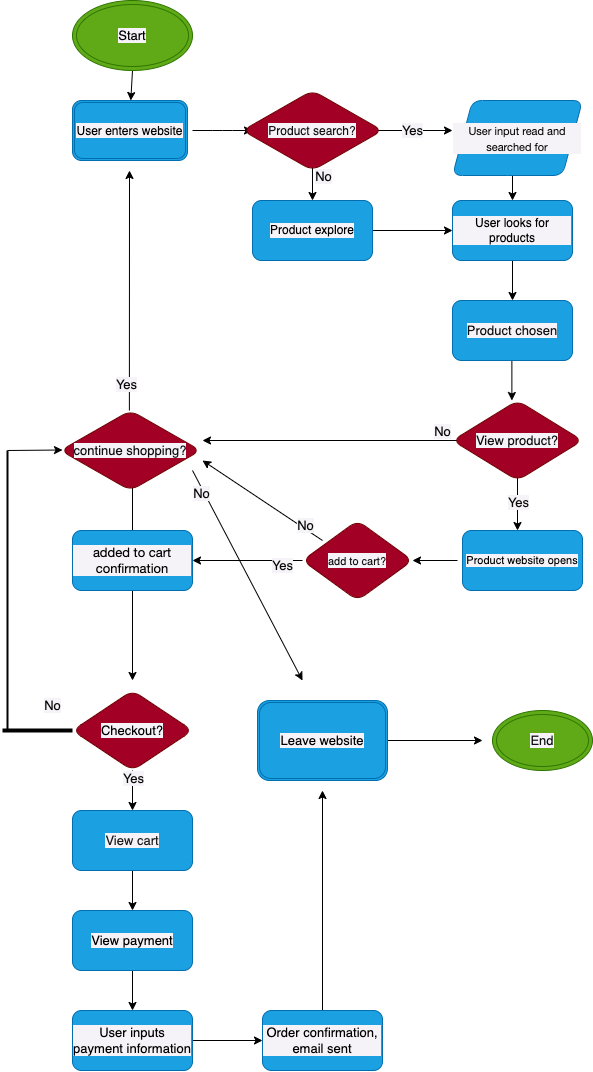

The diagram above was exported from draw.io. Its source (the exported page's mxGraphModel, read from the mxfile embedded in the PNG):
<mxGraphModel dx="1932" dy="2340" grid="1" gridSize="10" guides="1" tooltips="1" connect="1" arrows="1" fold="1" page="1" pageScale="1" pageWidth="850" pageHeight="1100" math="0" shadow="0">
  <root>
    <mxCell id="0" />
    <mxCell id="1" parent="0" />
    <mxCell id="10" value="" style="edgeStyle=none;html=1;fontSize=11;fontColor=#0a0a0a;labelBackgroundColor=#f5f3f7;labelBorderColor=none;" edge="1" parent="1">
      <mxGeometry relative="1" as="geometry">
        <mxPoint x="340" y="80" as="sourcePoint" />
        <mxPoint x="420" y="80" as="targetPoint" />
      </mxGeometry>
    </mxCell>
    <mxCell id="67" style="edgeStyle=none;html=1;fontSize=13;fontColor=#0a0a0a;labelBackgroundColor=#f5f3f7;labelBorderColor=none;" edge="1" parent="1">
      <mxGeometry relative="1" as="geometry">
        <mxPoint x="280" y="110" as="sourcePoint" />
        <mxPoint x="280" y="150" as="targetPoint" />
      </mxGeometry>
    </mxCell>
    <mxCell id="68" value="No" style="edgeLabel;html=1;align=center;verticalAlign=middle;resizable=0;points=[];fontSize=13;fontColor=#0a0a0a;labelBackgroundColor=#f5f3f7;labelBorderColor=none;" vertex="1" connectable="0" parent="67">
      <mxGeometry x="0.2667" y="2" relative="1" as="geometry">
        <mxPoint x="8" y="-10" as="offset" />
      </mxGeometry>
    </mxCell>
    <mxCell id="12" style="edgeStyle=none;html=1;fontSize=11;fontColor=#0a0a0a;startArrow=none;labelBackgroundColor=#f5f3f7;labelBorderColor=none;" edge="1" parent="1" source="4">
      <mxGeometry relative="1" as="geometry">
        <mxPoint x="300" y="180" as="targetPoint" />
        <mxPoint x="200" y="180" as="sourcePoint" />
        <Array as="points">
          <mxPoint x="240" y="180" />
        </Array>
      </mxGeometry>
    </mxCell>
    <mxCell id="9" value="" style="edgeStyle=none;html=1;fontSize=11;fontColor=#0a0a0a;labelBackgroundColor=#f5f3f7;labelBorderColor=none;" edge="1" parent="1">
      <mxGeometry relative="1" as="geometry">
        <mxPoint x="160" y="80" as="sourcePoint" />
        <mxPoint x="220" y="80" as="targetPoint" />
        <Array as="points">
          <mxPoint x="190" y="80" />
        </Array>
      </mxGeometry>
    </mxCell>
    <mxCell id="70" value="" style="edgeStyle=none;html=1;fontSize=13;fontColor=#0a0a0a;labelBackgroundColor=#f5f3f7;labelBorderColor=none;" edge="1" parent="1" target="7">
      <mxGeometry relative="1" as="geometry">
        <mxPoint x="480" y="110" as="sourcePoint" />
      </mxGeometry>
    </mxCell>
    <mxCell id="69" value="" style="edgeStyle=none;html=1;fontSize=13;fontColor=#0a0a0a;labelBackgroundColor=#f5f3f7;labelBorderColor=none;" edge="1" parent="1" source="7" target="26">
      <mxGeometry relative="1" as="geometry" />
    </mxCell>
    <mxCell id="7" value="&lt;font style=&quot;&quot; color=&quot;#000000&quot;&gt;User looks for products&lt;/font&gt;" style="whiteSpace=wrap;html=1;labelBackgroundColor=#f5f3f7;fontColor=#ffffff;rounded=1;labelBorderColor=none;fillColor=#1ba1e2;strokeColor=#006EAF;" vertex="1" parent="1">
      <mxGeometry x="420" y="150" width="120" height="60" as="geometry" />
    </mxCell>
    <mxCell id="82" value="Yes" style="edgeStyle=none;html=1;fontSize=13;fontColor=#0a0a0a;labelBackgroundColor=#f5f3f7;labelBorderColor=none;" edge="1" parent="1">
      <mxGeometry x="-0.6304" y="5" relative="1" as="geometry">
        <mxPoint x="160" y="510" as="targetPoint" />
        <mxPoint x="270" y="510" as="sourcePoint" />
        <mxPoint as="offset" />
      </mxGeometry>
    </mxCell>
    <mxCell id="88" style="edgeStyle=none;html=1;fontSize=13;fontColor=#0a0a0a;labelBackgroundColor=#f5f3f7;labelBorderColor=none;" edge="1" parent="1">
      <mxGeometry relative="1" as="geometry">
        <mxPoint x="170" y="410" as="targetPoint" />
        <mxPoint x="290" y="490" as="sourcePoint" />
      </mxGeometry>
    </mxCell>
    <mxCell id="89" value="No" style="edgeLabel;html=1;align=center;verticalAlign=middle;resizable=0;points=[];fontSize=13;fontColor=#0a0a0a;labelBackgroundColor=#f5f3f7;labelBorderColor=none;" vertex="1" connectable="0" parent="88">
      <mxGeometry x="-0.6741" y="-3" relative="1" as="geometry">
        <mxPoint as="offset" />
      </mxGeometry>
    </mxCell>
    <mxCell id="29" value="" style="edgeStyle=none;html=1;fontSize=13;fontColor=#0a0a0a;labelBackgroundColor=#f5f3f7;labelBorderColor=none;" edge="1" parent="1">
      <mxGeometry relative="1" as="geometry">
        <mxPoint x="425" y="510" as="sourcePoint" />
        <mxPoint x="380" y="510" as="targetPoint" />
      </mxGeometry>
    </mxCell>
    <mxCell id="24" value="" style="edgeStyle=none;html=1;fontSize=13;fontColor=#0a0a0a;labelBackgroundColor=#f5f3f7;labelBorderColor=none;" edge="1" parent="1" source="19">
      <mxGeometry relative="1" as="geometry">
        <mxPoint x="100" y="420" as="targetPoint" />
      </mxGeometry>
    </mxCell>
    <mxCell id="45" value="" style="edgeStyle=none;html=1;fontSize=13;fontColor=#0a0a0a;labelBackgroundColor=#f5f3f7;labelBorderColor=none;" edge="1" parent="1" source="19">
      <mxGeometry relative="1" as="geometry">
        <mxPoint x="100" y="630" as="targetPoint" />
      </mxGeometry>
    </mxCell>
    <mxCell id="19" value="&lt;span style=&quot;font-family: &amp;quot;Lato Extended&amp;quot;, Lato, &amp;quot;Helvetica Neue&amp;quot;, Helvetica, Arial, sans-serif; text-align: left;&quot;&gt;&lt;font color=&quot;#000000&quot; style=&quot;font-size: 13px;&quot;&gt;added to cart confirmation&lt;/font&gt;&lt;/span&gt;" style="whiteSpace=wrap;html=1;labelBackgroundColor=#f5f3f7;fontSize=11;fontColor=#ffffff;rounded=1;labelBorderColor=none;fillColor=#1ba1e2;strokeColor=#006EAF;" vertex="1" parent="1">
      <mxGeometry x="40" y="480" width="120" height="60" as="geometry" />
    </mxCell>
    <mxCell id="25" style="edgeStyle=none;html=1;fontSize=13;fontColor=#0a0a0a;exitX=0.25;exitY=0;exitDx=0;exitDy=0;labelBackgroundColor=#f5f3f7;labelBorderColor=none;" edge="1" parent="1">
      <mxGeometry relative="1" as="geometry">
        <mxPoint x="97" y="120" as="targetPoint" />
        <mxPoint x="96.88" y="360" as="sourcePoint" />
      </mxGeometry>
    </mxCell>
    <mxCell id="79" value="Yes" style="edgeLabel;html=1;align=center;verticalAlign=middle;resizable=0;points=[];fontSize=13;fontColor=#0a0a0a;labelBackgroundColor=#f5f3f7;labelBorderColor=none;" vertex="1" connectable="0" parent="25">
      <mxGeometry x="-0.294" y="4" relative="1" as="geometry">
        <mxPoint y="59" as="offset" />
      </mxGeometry>
    </mxCell>
    <mxCell id="80" value="No" style="edgeStyle=none;html=1;exitX=1;exitY=1;exitDx=0;exitDy=0;fontSize=13;fontColor=#0a0a0a;labelBackgroundColor=#f5f3f7;labelBorderColor=none;" edge="1" parent="1">
      <mxGeometry x="-0.7805" y="-2" relative="1" as="geometry">
        <mxPoint x="270" y="630" as="targetPoint" />
        <mxPoint x="160" y="420" as="sourcePoint" />
        <mxPoint x="-1" as="offset" />
      </mxGeometry>
    </mxCell>
    <mxCell id="36" style="edgeStyle=none;html=1;fontSize=13;fontColor=#0a0a0a;labelBackgroundColor=#f5f3f7;labelBorderColor=none;" edge="1" parent="1">
      <mxGeometry relative="1" as="geometry">
        <mxPoint x="479.38" y="350" as="targetPoint" />
        <mxPoint x="479.38" y="310" as="sourcePoint" />
      </mxGeometry>
    </mxCell>
    <mxCell id="26" value="&lt;font color=&quot;#131111&quot;&gt;Product chosen&lt;/font&gt;" style="whiteSpace=wrap;html=1;labelBackgroundColor=#f5f3f7;fontSize=13;fontColor=#ffffff;rounded=1;labelBorderColor=none;fillColor=#1ba1e2;strokeColor=#006EAF;" vertex="1" parent="1">
      <mxGeometry x="420" y="250" width="120" height="60" as="geometry" />
    </mxCell>
    <mxCell id="76" value="" style="edgeStyle=none;html=1;fontSize=13;fontColor=#0a0a0a;entryX=0.5;entryY=0;entryDx=0;entryDy=0;labelBackgroundColor=#f5f3f7;labelBorderColor=none;" edge="1" parent="1">
      <mxGeometry relative="1" as="geometry">
        <mxPoint x="485" y="420" as="sourcePoint" />
        <mxPoint x="485" y="480" as="targetPoint" />
      </mxGeometry>
    </mxCell>
    <mxCell id="78" value="Yes" style="edgeLabel;html=1;align=center;verticalAlign=middle;resizable=0;points=[];fontSize=13;fontColor=#0a0a0a;labelBackgroundColor=#f5f3f7;labelBorderColor=none;" vertex="1" connectable="0" parent="76">
      <mxGeometry x="0.0035" relative="1" as="geometry">
        <mxPoint as="offset" />
      </mxGeometry>
    </mxCell>
    <mxCell id="83" style="edgeStyle=none;html=1;fontSize=13;fontColor=#0a0a0a;labelBackgroundColor=#f5f3f7;labelBorderColor=none;" edge="1" parent="1">
      <mxGeometry relative="1" as="geometry">
        <mxPoint x="170" y="390" as="targetPoint" />
        <mxPoint x="425" y="390" as="sourcePoint" />
      </mxGeometry>
    </mxCell>
    <mxCell id="84" value="No" style="edgeLabel;html=1;align=center;verticalAlign=middle;resizable=0;points=[];fontSize=13;fontColor=#0a0a0a;labelBackgroundColor=#f5f3f7;labelBorderColor=none;" vertex="1" connectable="0" parent="83">
      <mxGeometry x="-0.7342" y="-4" relative="1" as="geometry">
        <mxPoint x="19" y="-6" as="offset" />
      </mxGeometry>
    </mxCell>
    <mxCell id="46" value="" style="edgeStyle=none;html=1;fontSize=13;fontColor=#0a0a0a;labelBackgroundColor=#f5f3f7;labelBorderColor=none;" edge="1" parent="1" target="40">
      <mxGeometry relative="1" as="geometry">
        <mxPoint x="100" y="720" as="sourcePoint" />
      </mxGeometry>
    </mxCell>
    <mxCell id="90" value="Yes" style="edgeLabel;html=1;align=center;verticalAlign=middle;resizable=0;points=[];fontSize=13;fontColor=#0a0a0a;labelBackgroundColor=#f5f3f7;labelBorderColor=none;" vertex="1" connectable="0" parent="46">
      <mxGeometry x="-0.6188" relative="1" as="geometry">
        <mxPoint as="offset" />
      </mxGeometry>
    </mxCell>
    <mxCell id="47" value="" style="edgeStyle=none;html=1;fontSize=13;fontColor=#0a0a0a;labelBackgroundColor=#f5f3f7;labelBorderColor=none;" edge="1" parent="1" source="40" target="41">
      <mxGeometry relative="1" as="geometry" />
    </mxCell>
    <mxCell id="40" value="&lt;font style=&quot;&quot; color=&quot;#1d1b1b&quot;&gt;View cart&lt;/font&gt;" style="whiteSpace=wrap;html=1;labelBackgroundColor=#f5f3f7;fontSize=13;fontColor=#ffffff;rounded=1;labelBorderColor=none;fillColor=#1ba1e2;strokeColor=#006EAF;" vertex="1" parent="1">
      <mxGeometry x="40" y="760" width="120" height="60" as="geometry" />
    </mxCell>
    <mxCell id="49" value="" style="edgeStyle=none;html=1;fontSize=13;fontColor=#0a0a0a;labelBackgroundColor=#f5f3f7;labelBorderColor=none;" edge="1" parent="1" source="41" target="42">
      <mxGeometry relative="1" as="geometry" />
    </mxCell>
    <mxCell id="41" value="&lt;font style=&quot;&quot; color=&quot;#000000&quot;&gt;View payment&lt;/font&gt;" style="whiteSpace=wrap;html=1;labelBackgroundColor=#f5f3f7;fontSize=13;fontColor=#ffffff;rounded=1;labelBorderColor=none;fillColor=#1ba1e2;strokeColor=#006EAF;" vertex="1" parent="1">
      <mxGeometry x="40" y="860" width="120" height="60" as="geometry" />
    </mxCell>
    <mxCell id="50" value="" style="edgeStyle=none;html=1;fontSize=13;fontColor=#0a0a0a;labelBackgroundColor=#f5f3f7;labelBorderColor=none;" edge="1" parent="1" source="42" target="44">
      <mxGeometry relative="1" as="geometry" />
    </mxCell>
    <mxCell id="42" value="&lt;font style=&quot;&quot; color=&quot;#000000&quot;&gt;User inputs payment information&lt;/font&gt;" style="whiteSpace=wrap;html=1;labelBackgroundColor=#f5f3f7;fontSize=13;fontColor=#ffffff;rounded=1;labelBorderColor=none;fillColor=#1ba1e2;strokeColor=#006EAF;" vertex="1" parent="1">
      <mxGeometry x="40" y="960" width="120" height="60" as="geometry" />
    </mxCell>
    <mxCell id="110" style="edgeStyle=none;html=1;fontSize=13;fontColor=#0a0a0a;labelBackgroundColor=#f5f3f7;labelBorderColor=none;" edge="1" parent="1" source="44">
      <mxGeometry relative="1" as="geometry">
        <mxPoint x="290" y="740" as="targetPoint" />
      </mxGeometry>
    </mxCell>
    <mxCell id="44" value="&lt;font style=&quot;&quot; color=&quot;#000000&quot;&gt;Order confirmation, email sent&lt;/font&gt;" style="whiteSpace=wrap;html=1;labelBackgroundColor=#f5f3f7;fontSize=13;fontColor=#ffffff;rounded=1;labelBorderColor=none;fillColor=#1ba1e2;strokeColor=#006EAF;" vertex="1" parent="1">
      <mxGeometry x="230" y="960" width="120" height="60" as="geometry" />
    </mxCell>
    <mxCell id="59" value="&lt;span style=&quot;font-size: 12px;&quot;&gt;&lt;font color=&quot;#000000&quot;&gt;User enters website&lt;/font&gt;&lt;/span&gt;" style="shape=ext;double=1;rounded=1;whiteSpace=wrap;html=1;labelBackgroundColor=#f5f3f7;fontSize=13;fontColor=#ffffff;labelBorderColor=none;fillColor=#1ba1e2;strokeColor=#006EAF;" vertex="1" parent="1">
      <mxGeometry x="40" y="50" width="115" height="60" as="geometry" />
    </mxCell>
    <mxCell id="98" style="edgeStyle=none;html=1;fontSize=13;fontColor=#0a0a0a;labelBackgroundColor=#f5f3f7;labelBorderColor=none;" edge="1" parent="1" source="60">
      <mxGeometry relative="1" as="geometry">
        <mxPoint x="450" y="690" as="targetPoint" />
      </mxGeometry>
    </mxCell>
    <mxCell id="60" value="&lt;span style=&quot;font-family: Helvetica; font-size: 13px; font-style: normal; font-variant-ligatures: normal; font-variant-caps: normal; font-weight: 400; letter-spacing: normal; orphans: 2; text-align: center; text-indent: 0px; text-transform: none; widows: 2; word-spacing: 0px; -webkit-text-stroke-width: 0px; text-decoration-thickness: initial; text-decoration-style: initial; text-decoration-color: initial; float: none; display: inline !important;&quot;&gt;&lt;font color=&quot;#000000&quot;&gt;Leave website&lt;/font&gt;&lt;/span&gt;" style="shape=ext;double=1;rounded=1;whiteSpace=wrap;html=1;labelBackgroundColor=#f5f3f7;fontSize=13;fontColor=#ffffff;labelBorderColor=none;fillColor=#1ba1e2;strokeColor=#006EAF;" vertex="1" parent="1">
      <mxGeometry x="225" y="650" width="130" height="80" as="geometry" />
    </mxCell>
    <mxCell id="64" value="" style="edgeStyle=none;html=1;fontSize=13;fontColor=#0a0a0a;labelBackgroundColor=#f5f3f7;labelBorderColor=none;" edge="1" parent="1" source="63" target="59">
      <mxGeometry relative="1" as="geometry" />
    </mxCell>
    <mxCell id="63" value="&lt;font style=&quot;&quot; color=&quot;#000000&quot;&gt;Start&lt;/font&gt;" style="ellipse;shape=doubleEllipse;whiteSpace=wrap;html=1;labelBackgroundColor=#f5f3f7;fontSize=13;fontColor=#ffffff;labelBorderColor=none;fillColor=#60a917;strokeColor=#2D7600;" vertex="1" parent="1">
      <mxGeometry x="40" y="-50" width="120" height="70" as="geometry" />
    </mxCell>
    <mxCell id="65" value="Yes" style="text;html=1;align=center;verticalAlign=middle;resizable=0;points=[];autosize=1;strokeColor=none;fillColor=none;fontSize=13;fontColor=#0a0a0a;labelBackgroundColor=#f5f3f7;labelBorderColor=none;" vertex="1" parent="1">
      <mxGeometry x="360" y="65" width="40" height="30" as="geometry" />
    </mxCell>
    <mxCell id="72" value="" style="edgeStyle=none;html=1;fontSize=13;fontColor=#0a0a0a;labelBackgroundColor=#f5f3f7;labelBorderColor=none;" edge="1" parent="1" source="4" target="7">
      <mxGeometry relative="1" as="geometry" />
    </mxCell>
    <mxCell id="4" value="&lt;font style=&quot;&quot; color=&quot;#000000&quot;&gt;Product explore&lt;/font&gt;" style="whiteSpace=wrap;html=1;rounded=1;fontColor=#ffffff;labelBackgroundColor=#f5f3f7;labelBorderColor=none;fillColor=#1ba1e2;strokeColor=#006EAF;" vertex="1" parent="1">
      <mxGeometry x="220" y="150" width="120" height="60" as="geometry" />
    </mxCell>
    <mxCell id="93" value="" style="line;strokeWidth=4;html=1;perimeter=backbonePerimeter;points=[];outlineConnect=0;labelBackgroundColor=#f5f3f7;fontSize=13;fontColor=#0a0a0a;labelBorderColor=none;" vertex="1" parent="1">
      <mxGeometry x="-30" y="675" width="70" height="10" as="geometry" />
    </mxCell>
    <mxCell id="95" style="edgeStyle=none;html=1;exitX=0;exitY=0.5;exitDx=0;exitDy=0;exitPerimeter=0;fontSize=13;fontColor=#0a0a0a;labelBackgroundColor=#f5f3f7;labelBorderColor=none;" edge="1" parent="1" source="94">
      <mxGeometry relative="1" as="geometry">
        <mxPoint x="30" y="399.5" as="targetPoint" />
      </mxGeometry>
    </mxCell>
    <mxCell id="94" value="" style="line;strokeWidth=2;direction=south;html=1;labelBackgroundColor=#f5f3f7;fontSize=13;fontColor=#0a0a0a;labelBorderColor=none;" vertex="1" parent="1">
      <mxGeometry x="-30" y="400" width="10" height="280" as="geometry" />
    </mxCell>
    <mxCell id="96" value="No" style="text;html=1;align=center;verticalAlign=middle;resizable=0;points=[];autosize=1;strokeColor=none;fillColor=none;fontSize=13;fontColor=#0a0a0a;labelBackgroundColor=#f5f3f7;labelBorderColor=none;" vertex="1" parent="1">
      <mxGeometry y="640" width="40" height="30" as="geometry" />
    </mxCell>
    <mxCell id="97" value="&lt;font style=&quot;&quot; color=&quot;#0f0f0f&quot;&gt;End&lt;/font&gt;" style="ellipse;shape=doubleEllipse;whiteSpace=wrap;html=1;labelBackgroundColor=#f5f3f7;fontSize=13;fontColor=#ffffff;labelBorderColor=none;fillColor=#60a917;strokeColor=#2D7600;" vertex="1" parent="1">
      <mxGeometry x="460" y="660" width="100" height="60" as="geometry" />
    </mxCell>
    <mxCell id="101" value="&lt;span style=&quot;font-family: &amp;quot;Lato Extended&amp;quot;, Lato, &amp;quot;Helvetica Neue&amp;quot;, Helvetica, Arial, sans-serif; font-size: 11px; text-align: left;&quot;&gt;&lt;font color=&quot;#100e0e&quot;&gt;User input read and searched for&lt;/font&gt;&lt;/span&gt;" style="shape=parallelogram;perimeter=parallelogramPerimeter;whiteSpace=wrap;html=1;fixedSize=1;rounded=1;labelBackgroundColor=#f5f3f7;fontSize=13;fontColor=#ffffff;fillColor=#1ba1e2;labelBorderColor=none;strokeColor=#006EAF;" vertex="1" parent="1">
      <mxGeometry x="420" y="50" width="130" height="75" as="geometry" />
    </mxCell>
    <mxCell id="102" value="View product?" style="rhombus;whiteSpace=wrap;html=1;rounded=1;labelBackgroundColor=#f5f3f7;fontSize=13;fontColor=#100f0f;fillColor=#a20025;labelBorderColor=none;strokeColor=#6F0000;" vertex="1" parent="1">
      <mxGeometry x="420" y="350" width="130" height="80" as="geometry" />
    </mxCell>
    <mxCell id="103" value="&lt;span style=&quot;font-family: Helvetica; font-size: 12px; font-style: normal; font-variant-ligatures: normal; font-variant-caps: normal; font-weight: 400; letter-spacing: normal; orphans: 2; text-align: center; text-indent: 0px; text-transform: none; widows: 2; word-spacing: 0px; -webkit-text-stroke-width: 0px; text-decoration-thickness: initial; text-decoration-style: initial; text-decoration-color: initial; float: none; display: inline !important;&quot;&gt;&lt;font style=&quot;&quot; color=&quot;#161313&quot;&gt;Product search?&lt;/font&gt;&lt;/span&gt;" style="rhombus;whiteSpace=wrap;html=1;rounded=1;labelBackgroundColor=#f5f3f7;fontSize=13;fontColor=#ffffff;fillColor=#a20025;labelBorderColor=none;strokeColor=#6F0000;" vertex="1" parent="1">
      <mxGeometry x="210" y="40" width="140" height="80" as="geometry" />
    </mxCell>
    <mxCell id="105" value="&lt;meta charset=&quot;utf-8&quot;&gt;&lt;span style=&quot;font-family: Helvetica; font-size: 11px; font-style: normal; font-variant-ligatures: normal; font-variant-caps: normal; font-weight: 400; letter-spacing: normal; orphans: 2; text-align: center; text-indent: 0px; text-transform: none; widows: 2; word-spacing: 0px; -webkit-text-stroke-width: 0px; text-decoration-thickness: initial; text-decoration-style: initial; text-decoration-color: initial; float: none; display: inline !important;&quot;&gt;add to cart?&lt;/span&gt;" style="rhombus;whiteSpace=wrap;html=1;rounded=1;labelBackgroundColor=#f5f3f7;fontSize=13;fontColor=#100f0f;fillColor=#a20025;labelBorderColor=none;strokeColor=#6F0000;" vertex="1" parent="1">
      <mxGeometry x="270" y="470" width="110" height="80" as="geometry" />
    </mxCell>
    <mxCell id="106" value="continue shopping?" style="rhombus;whiteSpace=wrap;html=1;rounded=1;labelBackgroundColor=#f5f3f7;fontSize=13;fontColor=#100f0f;fillColor=#a20025;labelBorderColor=none;strokeColor=#6F0000;" vertex="1" parent="1">
      <mxGeometry x="28" y="360" width="140" height="80" as="geometry" />
    </mxCell>
    <mxCell id="109" value="&lt;span style=&quot;font-family: Helvetica; font-size: 13px; font-style: normal; font-variant-ligatures: normal; font-variant-caps: normal; font-weight: 400; letter-spacing: normal; orphans: 2; text-align: center; text-indent: 0px; text-transform: none; widows: 2; word-spacing: 0px; -webkit-text-stroke-width: 0px; text-decoration-thickness: initial; text-decoration-style: initial; text-decoration-color: initial; float: none; display: inline !important;&quot;&gt;&lt;font color=&quot;#000000&quot;&gt;Checkout?&lt;/font&gt;&lt;/span&gt;" style="rhombus;whiteSpace=wrap;html=1;rounded=1;labelBackgroundColor=#f5f3f7;fontSize=13;fontColor=#ffffff;fillColor=#a20025;labelBorderColor=none;strokeColor=#6F0000;" vertex="1" parent="1">
      <mxGeometry x="40" y="640" width="120" height="80" as="geometry" />
    </mxCell>
    <mxCell id="112" value="&lt;font style=&quot;&quot; color=&quot;#000000&quot;&gt;Product website opens&lt;/font&gt;" style="whiteSpace=wrap;html=1;labelBackgroundColor=#f5f3f7;fontSize=11;fontColor=#ffffff;rounded=1;labelBorderColor=none;fillColor=#1ba1e2;strokeColor=#006EAF;" vertex="1" parent="1">
      <mxGeometry x="430" y="480" width="120" height="60" as="geometry" />
    </mxCell>
  </root>
</mxGraphModel>